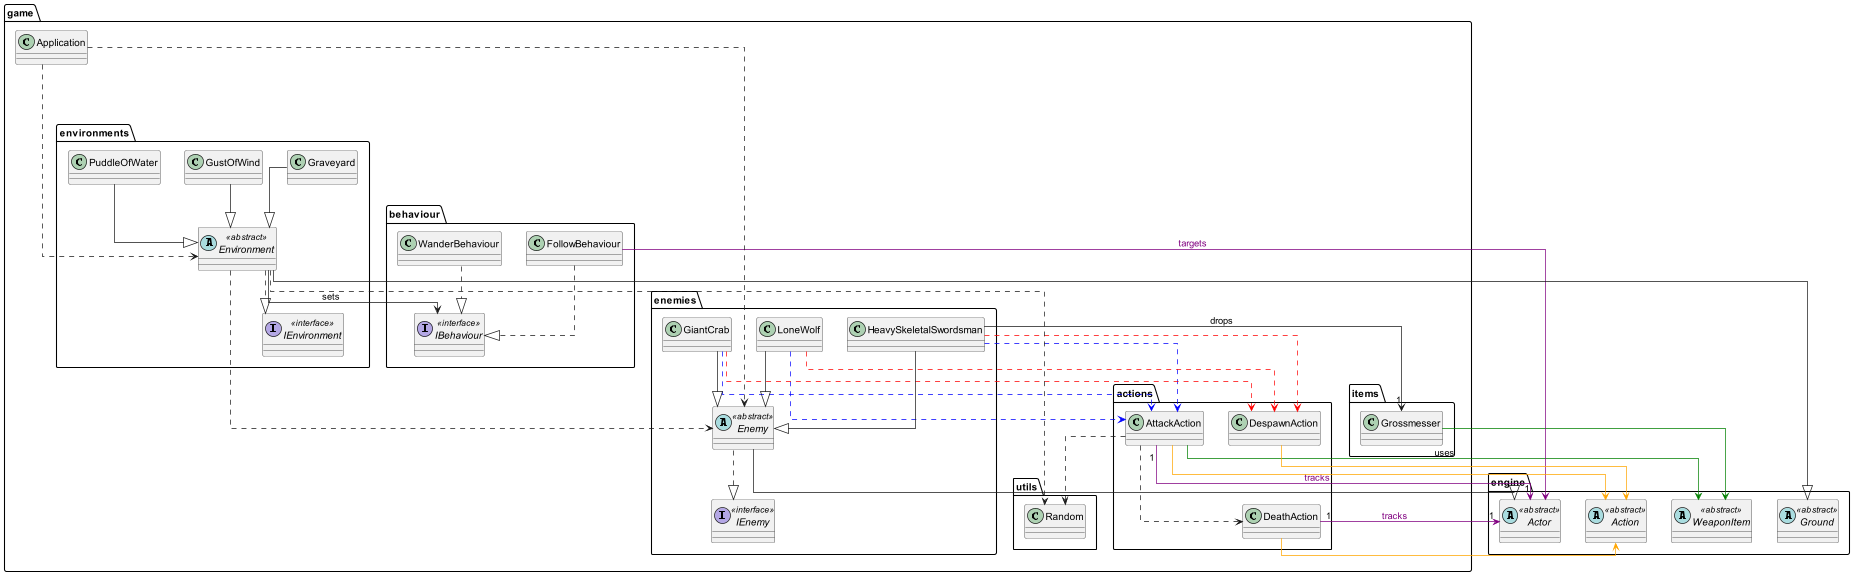

The diagram above was rendered by PlantUML. Its source (embedded in the PNG):
@startuml

'Properties & Settings
skinparam linetype ortho
set namespaceSeparator none
'!theme reddress-darkblue
'hide circle

package engine {
    abstract class Actor <<abstract>>
    abstract class Ground <<abstract>>
    abstract class WeaponItem <<abstract>>
    abstract class Action <<abstract>>
}

package game {
    ' Behaviours
    package behaviour {
        interface IBehaviour <<interface>>
        class WanderBehaviour
        class FollowBehaviour
    }

    ' Enemies
    package enemies {
        abstract class Enemy <<abstract>>
        interface IEnemy <<interface>>
        class HeavySkeletalSwordsman
        class LoneWolf
        class GiantCrab
    }

    ' Weapons
    package items {
        'class Rune
        'class Uchigatana
        'class GreatKnife
        'class Club
        class Grossmesser
    }

    ' Actions
    package actions {
        class DespawnAction
        class DeathAction
        class AttackAction
    }

    ' Environments
    package environments {
        abstract class Environment <<abstract>>
        interface IEnvironment <<interface>>
        class Graveyard
        class GustOfWind
        class PuddleOfWater
    }

    ' Utils
    package utils {
        class Random
    }

    ' Driver
    class Application
}

' ==================== Associations ---> ====================

' The environment sets the behaviour
Environment --> IBehaviour : sets

' The Heavy Skeletal Swordsman has a chance to drop a Grossmesser
HeavySkeletalSwordsman --> "1" Grossmesser : drops

' WeaponItem associations
AttackAction -[#green]-> WeaponItem : uses
Grossmesser -up[#green]-> WeaponItem

' Actor associations
AttackAction "1" -[#purple]-> "1" Actor : <font color="purple">tracks</font>
DeathAction "1" -[#purple]-> "1" Actor : <font color="purple">tracks</font>
FollowBehaviour -[#purple]-> Actor : <font color="purple">targets</font>

' Action associations
AttackAction -[#orange]-> Action
DeathAction -[#orange]-> Action
DespawnAction -[#orange]-> Action


' ==================== Dependencies ...> ====================

' The application creates the enemies
'Application ..> HeavySkeletalSwordsman
'Application ..> LoneWolf
'Application ..> GiantCrab
Application ....> Enemy

' The application creates the environments
'Application ..> Graveyard
'Application ..> GustOfWind
'Application ..> PuddleOfWater
Application ....> Environment

' The enemies have actions
HeavySkeletalSwordsman .[#blue].> AttackAction
LoneWolf .[#blue].> AttackAction
GiantCrab .[#blue].> AttackAction
HeavySkeletalSwordsman .[#red].> DespawnAction
LoneWolf .[#red].> DespawnAction
GiantCrab .[#red].> DespawnAction

' Death occurs when after an attack
AttackAction ..> DeathAction

' Environments and Random
Environment ..> Random

' The Environment spawns different types of enemies
Environment ...> Enemy

' AttackAction uses Random
AttackAction ..> Random


' ==================== Generalisations ---|> ====================

' Actor is generalised by Enemy
Enemy -left--|> Actor

' Ground is generalised by Environment
Environment --|> Ground

' Enemy is generalised by the different enemies
HeavySkeletalSwordsman --|> Enemy
LoneWolf --|> Enemy
GiantCrab --|> Enemy

' Environment is generalised by the different environments
Graveyard --|> Environment
GustOfWind --|> Environment
PuddleOfWater --|> Environment


' ==================== Realisations ...|> ====================

' IEnemy is realised by Enemy
Enemy ..|> IEnemy

' IBehaviour is realised by the various behaviours
WanderBehaviour ..|> IBehaviour
FollowBehaviour ..|> IBehaviour

' IEnvironment is realised by Environment
Environment ..|> IEnvironment


@enduml